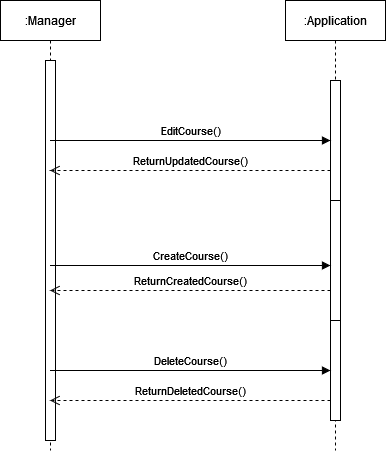

The diagram above was exported from draw.io. Its source (the exported page's mxGraphModel, read from the mxfile embedded in the PNG):
<mxGraphModel dx="1050" dy="517" grid="1" gridSize="10" guides="1" tooltips="1" connect="1" arrows="1" fold="1" page="1" pageScale="1" pageWidth="850" pageHeight="1100" math="0" shadow="0">
  <root>
    <mxCell id="0" />
    <mxCell id="1" parent="0" />
    <mxCell id="aM9ryv3xv72pqoxQDRHE-1" value=":Manager" style="shape=umlLifeline;perimeter=lifelinePerimeter;whiteSpace=wrap;html=1;container=0;dropTarget=0;collapsible=0;recursiveResize=0;outlineConnect=0;portConstraint=eastwest;newEdgeStyle={&quot;edgeStyle&quot;:&quot;elbowEdgeStyle&quot;,&quot;elbow&quot;:&quot;vertical&quot;,&quot;curved&quot;:0,&quot;rounded&quot;:0};" parent="1" vertex="1">
      <mxGeometry x="40" y="40" width="100" height="450" as="geometry" />
    </mxCell>
    <mxCell id="QmWmc-6bHV4_UAnjwoqU-60" style="edgeStyle=elbowEdgeStyle;rounded=0;orthogonalLoop=1;jettySize=auto;html=1;elbow=vertical;curved=0;" parent="aM9ryv3xv72pqoxQDRHE-1" source="QmWmc-6bHV4_UAnjwoqU-26" target="aM9ryv3xv72pqoxQDRHE-1" edge="1">
      <mxGeometry relative="1" as="geometry" />
    </mxCell>
    <mxCell id="QmWmc-6bHV4_UAnjwoqU-26" value="" style="html=1;points=[];perimeter=orthogonalPerimeter;outlineConnect=0;targetShapes=umlLifeline;portConstraint=eastwest;newEdgeStyle={&quot;edgeStyle&quot;:&quot;elbowEdgeStyle&quot;,&quot;elbow&quot;:&quot;vertical&quot;,&quot;curved&quot;:0,&quot;rounded&quot;:0};" parent="aM9ryv3xv72pqoxQDRHE-1" vertex="1">
      <mxGeometry x="45" y="60" width="10" height="380" as="geometry" />
    </mxCell>
    <mxCell id="QmWmc-6bHV4_UAnjwoqU-25" value=":Application" style="shape=umlLifeline;perimeter=lifelinePerimeter;whiteSpace=wrap;html=1;container=1;dropTarget=0;collapsible=0;recursiveResize=0;outlineConnect=0;portConstraint=eastwest;newEdgeStyle={&quot;edgeStyle&quot;:&quot;elbowEdgeStyle&quot;,&quot;elbow&quot;:&quot;vertical&quot;,&quot;curved&quot;:0,&quot;rounded&quot;:0};" parent="1" vertex="1">
      <mxGeometry x="325" y="40" width="100" height="450" as="geometry" />
    </mxCell>
    <mxCell id="QmWmc-6bHV4_UAnjwoqU-38" value="" style="html=1;points=[];perimeter=orthogonalPerimeter;outlineConnect=0;targetShapes=umlLifeline;portConstraint=eastwest;newEdgeStyle={&quot;edgeStyle&quot;:&quot;elbowEdgeStyle&quot;,&quot;elbow&quot;:&quot;vertical&quot;,&quot;curved&quot;:0,&quot;rounded&quot;:0};" parent="QmWmc-6bHV4_UAnjwoqU-25" vertex="1">
      <mxGeometry x="45" y="80" width="10" height="120" as="geometry" />
    </mxCell>
    <mxCell id="QmWmc-6bHV4_UAnjwoqU-41" value="" style="html=1;points=[];perimeter=orthogonalPerimeter;outlineConnect=0;targetShapes=umlLifeline;portConstraint=eastwest;newEdgeStyle={&quot;edgeStyle&quot;:&quot;elbowEdgeStyle&quot;,&quot;elbow&quot;:&quot;vertical&quot;,&quot;curved&quot;:0,&quot;rounded&quot;:0};" parent="QmWmc-6bHV4_UAnjwoqU-25" vertex="1">
      <mxGeometry x="45" y="200" width="10" height="130" as="geometry" />
    </mxCell>
    <mxCell id="QmWmc-6bHV4_UAnjwoqU-55" value="" style="html=1;points=[];perimeter=orthogonalPerimeter;outlineConnect=0;targetShapes=umlLifeline;portConstraint=eastwest;newEdgeStyle={&quot;edgeStyle&quot;:&quot;elbowEdgeStyle&quot;,&quot;elbow&quot;:&quot;vertical&quot;,&quot;curved&quot;:0,&quot;rounded&quot;:0};" parent="QmWmc-6bHV4_UAnjwoqU-25" vertex="1">
      <mxGeometry x="45" y="320" width="10" height="80" as="geometry" />
    </mxCell>
    <mxCell id="QmWmc-6bHV4_UAnjwoqU-52" value="" style="html=1;points=[];perimeter=orthogonalPerimeter;outlineConnect=0;targetShapes=umlLifeline;portConstraint=eastwest;newEdgeStyle={&quot;edgeStyle&quot;:&quot;elbowEdgeStyle&quot;,&quot;elbow&quot;:&quot;vertical&quot;,&quot;curved&quot;:0,&quot;rounded&quot;:0};" parent="QmWmc-6bHV4_UAnjwoqU-25" vertex="1">
      <mxGeometry x="45" y="320" width="10" height="100" as="geometry" />
    </mxCell>
    <mxCell id="QmWmc-6bHV4_UAnjwoqU-39" value="EditCourse()" style="html=1;verticalAlign=bottom;endArrow=block;edgeStyle=elbowEdgeStyle;elbow=vertical;curved=0;rounded=0;" parent="1" target="QmWmc-6bHV4_UAnjwoqU-38" edge="1" source="aM9ryv3xv72pqoxQDRHE-1">
      <mxGeometry relative="1" as="geometry">
        <mxPoint x="230" y="120" as="sourcePoint" />
        <mxPoint as="offset" />
      </mxGeometry>
    </mxCell>
    <mxCell id="QmWmc-6bHV4_UAnjwoqU-40" value="ReturnUpdatedCourse()" style="html=1;verticalAlign=bottom;endArrow=open;dashed=1;endSize=8;edgeStyle=elbowEdgeStyle;elbow=vertical;curved=0;rounded=0;" parent="1" source="QmWmc-6bHV4_UAnjwoqU-38" edge="1" target="aM9ryv3xv72pqoxQDRHE-1">
      <mxGeometry relative="1" as="geometry">
        <mxPoint x="230" y="195" as="targetPoint" />
        <Array as="points">
          <mxPoint x="160" y="210" />
        </Array>
      </mxGeometry>
    </mxCell>
    <mxCell id="QmWmc-6bHV4_UAnjwoqU-42" value="CreateCourse()" style="html=1;verticalAlign=bottom;endArrow=block;edgeStyle=elbowEdgeStyle;elbow=vertical;curved=0;rounded=0;" parent="1" target="QmWmc-6bHV4_UAnjwoqU-41" edge="1" source="aM9ryv3xv72pqoxQDRHE-1">
      <mxGeometry relative="1" as="geometry">
        <mxPoint x="230" y="240" as="sourcePoint" />
      </mxGeometry>
    </mxCell>
    <mxCell id="QmWmc-6bHV4_UAnjwoqU-43" value="ReturnCreatedCourse()" style="html=1;verticalAlign=bottom;endArrow=open;dashed=1;endSize=8;edgeStyle=elbowEdgeStyle;elbow=vertical;curved=0;rounded=0;" parent="1" source="QmWmc-6bHV4_UAnjwoqU-41" edge="1" target="aM9ryv3xv72pqoxQDRHE-1">
      <mxGeometry relative="1" as="geometry">
        <mxPoint x="230" y="315" as="targetPoint" />
        <Array as="points">
          <mxPoint x="190" y="330" />
        </Array>
      </mxGeometry>
    </mxCell>
    <mxCell id="QmWmc-6bHV4_UAnjwoqU-53" value="DeleteCourse()" style="html=1;verticalAlign=bottom;endArrow=block;edgeStyle=elbowEdgeStyle;elbow=vertical;curved=0;rounded=0;" parent="1" target="QmWmc-6bHV4_UAnjwoqU-52" edge="1" source="aM9ryv3xv72pqoxQDRHE-1">
      <mxGeometry relative="1" as="geometry">
        <mxPoint x="230" y="360" as="sourcePoint" />
      </mxGeometry>
    </mxCell>
    <mxCell id="QmWmc-6bHV4_UAnjwoqU-54" value="ReturnDeletedCourse()" style="html=1;verticalAlign=bottom;endArrow=open;dashed=1;endSize=8;edgeStyle=elbowEdgeStyle;elbow=vertical;curved=0;rounded=0;" parent="1" source="QmWmc-6bHV4_UAnjwoqU-52" edge="1" target="aM9ryv3xv72pqoxQDRHE-1">
      <mxGeometry relative="1" as="geometry">
        <mxPoint x="230" y="435" as="targetPoint" />
        <Array as="points">
          <mxPoint x="170" y="440" />
        </Array>
      </mxGeometry>
    </mxCell>
  </root>
</mxGraphModel>